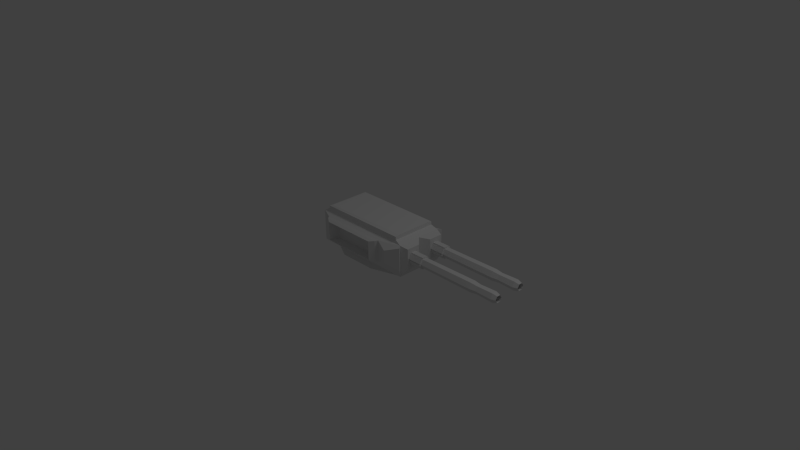 # Source: Model_DualMachineGun.blend  (saved by Blender 2.64.0; exported with 4.5.12 LTS)
import bpy
from mathutils import Matrix  # noqa: F401  (used for matrix-valued properties, if any)

bpy.ops.wm.read_factory_settings(use_empty=True)
scene = bpy.context.scene
scene.name = 'Scene'

# ---- collections
col_collection_1 = bpy.data.collections.new('Collection 1'); scene.collection.children.link(col_collection_1)

# ---- materials (node trees are filled in below, after node groups)
mat_material = bpy.data.materials.new('Material')
mat_material.alpha_threshold = 0.0
mat_material.use_transparent_shadow = False
mat_material.roughness = 0.5
mat_material.line_color = (0.0, 0.0, 0.0, 1.0)

# ---- material node trees

# ---- world
world_world = bpy.data.worlds.new('World'); scene.world = world_world
world_world.color = (0.05088, 0.05088, 0.05088)
world_world.use_sun_shadow = False
world_world.sun_shadow_jitter_overblur = 0.0
world_world.cycles.sampling_method = 'MANUAL'
world_world.cycles.sample_map_resolution = 256

# ---- cameras
cam_camera = bpy.data.cameras.new('Camera')
cam_camera.clip_end = 100.0
cam_camera.lens = 35.0
cam_camera.sensor_width = 32.0
cam_camera.sensor_height = 18.0
cam_camera.ortho_scale = 7.314
cam_camera.dof.focus_distance = 0.0
cam_camera.dof.aperture_fstop = 128.0

# ---- lights
light_lamp = bpy.data.lights.new('Lamp', 'POINT')
light_lamp.transmission_factor = 0.0
light_lamp.cutoff_distance = 30.0
light_lamp.energy = 100.0
light_lamp.shadow_buffer_clip_start = 1.001
light_lamp.shadow_soft_size = 1.0
light_lamp.shadow_maximum_resolution = 0.006
light_lamp.use_absolute_resolution = True
light_lamp.cycles.use_multiple_importance_sampling = False

# ---- meshes
me_cube = bpy.data.meshes.new('Cube')
me_cube.from_pydata([(0.8321, 0.0, 0.1281), (0.8321, -0.3104, 0.1281), (-0.5673, -0.3104, 0.1281), (-0.5673, 0.0, 0.1281), (0.8321, 0.0, 0.5476), (0.8321, -0.3104, 0.5476), (-0.5673, -0.3104, 0.5476), (-0.5673, 0.0, 0.5476), (0.5196, -0.3792, 0.2378), (-0.404, -0.3792, 0.2378), (0.5196, -0.3792, 0.5279), (-0.404, -0.3792, 0.5279), (0.4957, -0.4135, 0.2429), (-0.3801, -0.4135, 0.2429), (0.4957, -0.4135, 0.5228), (-0.3801, -0.4135, 0.5228), (0.428, -0.4567, 0.2572), (-0.3124, -0.4567, 0.2572), (0.428, -0.4567, 0.5085), (-0.3124, -0.4567, 0.5085), (0.3763, -0.3379, 0.2681), (-0.2607, -0.3379, 0.2681), (0.3763, -0.3379, 0.4976), (-0.2607, -0.3379, 0.4976), (0.6887, 0.0, 0.06291), (0.6887, -0.238, 0.06291), (-0.3786, -0.238, 0.06291), (-0.3786, 0.0, 0.06291), (0.2588, 0.0, 0.003184), (0.2588, -0.2818, 0.003184), (-0.2442, -0.2818, 0.003184), (-0.2442, 0.0, 0.003184), (0.8668, -0.3551, 0.2312), (0.8668, -0.3551, 0.541), (0.6797, -0.4309, 0.2968), (0.6797, -0.4309, 0.4705), (0.7451, 0.0, 0.5859), (0.7451, -0.2969, 0.5859), (-0.4802, -0.2969, 0.5859), (-0.4802, 0.0, 0.5859), (0.7451, 0.0, 0.637), (0.9287, -0.09548, 0.5207), (0.9287, -0.2776, 0.2532), (0.9287, -0.09548, 0.2532), (0.7451, -0.2417, 0.637), (0.7451, -0.2969, 0.6275), (-0.4802, -0.2969, 0.6275), (-0.4477, 0.0, 0.637), (-0.4802, 0.0, 0.6275), (-0.4526, -0.2693, 0.637), (0.9287, -0.2776, 0.5207), (0.6483, -0.1182, 0.3825), (1.875, -0.1123, 0.3825), (0.6483, -0.1509, 0.3258), (1.875, -0.148, 0.3207), (0.6483, -0.2164, 0.3258), (1.875, -0.2194, 0.3207), (0.6483, -0.2492, 0.3825), (1.875, -0.255, 0.3825), (0.6483, -0.2164, 0.4392), (1.875, -0.2194, 0.4443), (0.6483, -0.1509, 0.4392), (1.875, -0.148, 0.4443), (1.965, -0.1239, 0.3825), (1.965, -0.1538, 0.3307), (1.965, -0.2136, 0.3307), (1.965, -0.2435, 0.3825), (1.965, -0.2136, 0.4342), (1.965, -0.1538, 0.4342), (2.192, -0.1167, 0.3825), (2.192, -0.1502, 0.3245), (2.192, -0.2172, 0.3245), (2.192, -0.2507, 0.3825), (2.192, -0.2172, 0.4405), (2.192, -0.1502, 0.4405), (2.254, -0.1357, 0.3825), (2.254, -0.1597, 0.3409), (2.254, -0.2077, 0.3409), (2.254, -0.2317, 0.3825), (2.254, -0.2077, 0.424), (2.254, -0.1597, 0.424), (0.7159, -0.1409, 0.3825), (0.7159, -0.1623, 0.3454), (0.7159, -0.2051, 0.3454), (0.7159, -0.2265, 0.3825), (0.7159, -0.2051, 0.4196), (0.7159, -0.1623, 0.4196), (1.115, -0.1182, 0.3825), (1.115, -0.1509, 0.3258), (1.115, -0.2164, 0.3258), (1.115, -0.2492, 0.3825), (1.115, -0.2164, 0.4392), (1.115, -0.1509, 0.4392), (0.6483, -0.1018, 0.373), (1.115, -0.1018, 0.373), (1.115, -0.1345, 0.3163), (0.6483, -0.1345, 0.3163), (0.6483, -0.1509, 0.3068), (1.115, -0.1509, 0.3068), (1.115, -0.2164, 0.3068), (0.6483, -0.2164, 0.3068), (0.6483, -0.2328, 0.3163), (1.115, -0.2328, 0.3163), (1.115, -0.2656, 0.373), (0.6483, -0.2656, 0.373), (0.6483, -0.2656, 0.3919), (1.115, -0.2656, 0.3919), (1.115, -0.2328, 0.4487), (0.6483, -0.2328, 0.4487), (0.6483, -0.1345, 0.4487), (1.115, -0.1345, 0.4487), (1.115, -0.1018, 0.3919), (0.6483, -0.1018, 0.3919), (0.6483, -0.2164, 0.4581), (1.115, -0.2164, 0.4581), (1.115, -0.1509, 0.4581), (0.6483, -0.1509, 0.4581)], [], [(2, 3, 27, 26), (38, 39, 7, 6), (4, 5, 50, 41), (5, 6, 11, 10), (2, 6, 7, 3), (10, 11, 15, 14), (8, 9, 2, 1), (32, 34, 8, 1), (9, 11, 6, 2), (14, 15, 19, 18), (12, 13, 9, 8), (8, 10, 14, 12), (13, 15, 11, 9), (18, 19, 23, 22), (17, 19, 15, 13), (16, 17, 13, 12), (12, 14, 18, 16), (20, 22, 23, 21), (20, 21, 17, 16), (16, 18, 22, 20), (21, 23, 19, 17), (26, 27, 31, 30), (1, 2, 26, 25), (0, 1, 25, 24), (28, 29, 30, 31), (24, 25, 29, 28), (25, 26, 30, 29), (32, 33, 35, 34), (35, 33, 5, 10), (34, 35, 10, 8), (1, 5, 33, 32), (36, 37, 5, 4), (37, 38, 6, 5), (43, 42, 1, 0), (42, 50, 5, 1), (0, 4, 41, 43), (43, 41, 50, 42), (40, 47, 49, 44), (45, 46, 38, 37), (40, 44, 45, 37, 36), (46, 48, 39, 38), (48, 46, 49, 47), (46, 45, 44, 49), (87, 52, 54, 88), (88, 54, 56, 89), (89, 56, 58, 90), (90, 58, 60, 91), (62, 60, 67, 68), (92, 62, 52, 87), (91, 60, 62, 92), (51, 53, 55, 57, 59, 61), (67, 66, 72, 73), (60, 58, 66, 67), (54, 52, 63, 64), (58, 56, 65, 66), (56, 54, 64, 65), (52, 62, 68, 63), (71, 70, 76, 77), (63, 68, 74, 69), (64, 63, 69, 70), (66, 65, 71, 72), (68, 67, 73, 74), (65, 64, 70, 71), (77, 76, 82, 83), (73, 72, 78, 79), (69, 74, 80, 75), (70, 69, 75, 76), (72, 71, 77, 78), (74, 73, 79, 80), (82, 81, 86, 85, 84, 83), (79, 78, 84, 85), (75, 80, 86, 81), (76, 75, 81, 82), (78, 77, 83, 84), (80, 79, 85, 86), (93, 94, 95, 96), (87, 94, 93, 51), (88, 95, 94, 87), (53, 96, 95, 88), (51, 93, 96, 53), (97, 98, 99, 100), (88, 98, 97, 53), (89, 99, 98, 88), (55, 100, 99, 89), (53, 97, 100, 55), (101, 102, 103, 104), (89, 102, 101, 55), (90, 103, 102, 89), (57, 104, 103, 90), (55, 101, 104, 57), (105, 106, 107, 108), (90, 106, 105, 57), (91, 107, 106, 90), (59, 108, 107, 91), (57, 105, 108, 59), (109, 110, 111, 112), (92, 110, 109, 61), (87, 111, 110, 92), (51, 112, 111, 87), (61, 109, 112, 51), (113, 114, 115, 116), (91, 114, 113, 59), (92, 115, 114, 91), (61, 116, 115, 92), (59, 113, 116, 61)])
me_cube.materials.append(mat_material)
me_cube.use_remesh_preserve_volume = False
me_cube.use_remesh_preserve_attributes = False
me_cube.use_mirror_vertex_groups = False
me_cube.update()

# ---- objects
ob_cube = bpy.data.objects.new('Cube', me_cube)
ob_lamp = bpy.data.objects.new('Lamp', light_lamp)
ob_camera = bpy.data.objects.new('Camera', cam_camera)

# ---- transforms, parenting, visibility, modifiers, constraints
ob_cube.location = (0.0, 0.0, 0.0)
ob_cube.lock_rotations_4d = False
ob_cube.empty_display_type = 'ARROWS'
ob_cube.lineart.crease_threshold = 0.0
_m = ob_cube.modifiers.new('Mirror', 'MIRROR')
_m.use_axis = (False, True, False)
ob_lamp.location = (4.076, 1.005, 5.904)
ob_lamp.rotation_euler = (0.6503, 0.05522, 1.866)
ob_lamp.lock_rotations_4d = False
ob_lamp.empty_display_type = 'ARROWS'
ob_lamp.color = (0.0, 0.0, 0.0, 0.0)
ob_lamp.lineart.crease_threshold = 0.0
ob_camera.location = (7.481, -6.508, 5.344)
ob_camera.rotation_euler = (1.109, 0.01082, 0.8149)
ob_camera.lock_rotations_4d = False
ob_camera.empty_display_type = 'ARROWS'
ob_camera.color = (0.0, 0.0, 0.0, 0.0)
ob_camera.display_type = 'WIRE'
ob_camera.lineart.crease_threshold = 0.0

# ---- collection membership
col_collection_1.objects.link(ob_cube)
col_collection_1.objects.link(ob_lamp)
col_collection_1.objects.link(ob_camera)

# ---- scene / render settings (as saved in the file)
scene.camera = ob_camera
scene.frame_start = 1; scene.frame_end = 250; scene.frame_set(1)
scene.render.engine = 'BLENDER_EEVEE_NEXT'
scene.render.image_settings.color_mode = 'RGB'
scene.render.image_settings.compression = 90
scene.render.resolution_percentage = 50
scene.render.dither_intensity = 0.0
scene.render.bake_margin = 2
scene.render.bake_bias = 0.0
scene.cycles.use_denoising = False
scene.cycles.samples = 10
scene.cycles.sampling_pattern = 'TABULATED_SOBOL'
scene.cycles.light_sampling_threshold = 0.0
scene.cycles.use_adaptive_sampling = False
scene.cycles.use_light_tree = False
scene.cycles.blur_glossy = 0.0
scene.cycles.volume_bounces = 1
scene.cycles.pixel_filter_type = 'GAUSSIAN'
scene.cycles.sample_clamp_indirect = 0.0
scene.view_settings.view_transform = 'Standard'
bpy.context.view_layer.update()
